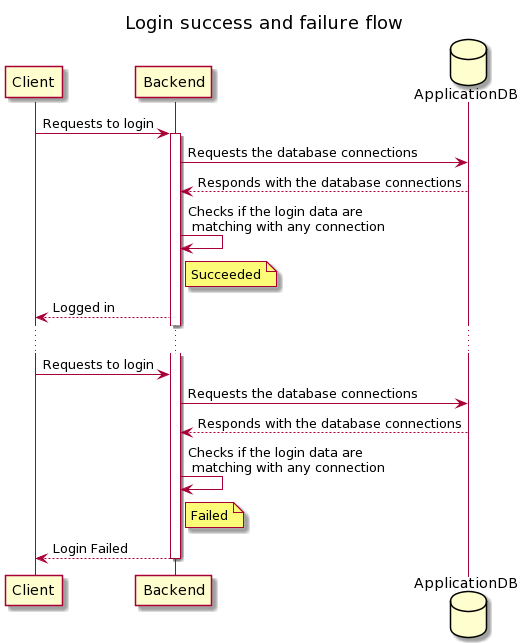

The diagram above was rendered by PlantUML. Its source (embedded in the PNG):
@startuml
title: Login success and failure flow

Client -> Backend: Requests to login

database ApplicationDB

activate Backend

Backend -> ApplicationDB: Requests the database connections 
Backend <-- ApplicationDB: Responds with the database connections 
Backend -> Backend: Checks if the login data are\n matching with any connection

note right Backend
  Succeeded
end note

Backend --> Client: Logged in

...

Client -> Backend: Requests to login
Backend -> ApplicationDB: Requests the database connections
Backend <-- ApplicationDB: Responds with the database connections 
Backend -> Backend: Checks if the login data are\n matching with any connection

note right Backend
  Failed
end note

Backend --> Client: Login Failed
deactivate Backend
@enduml